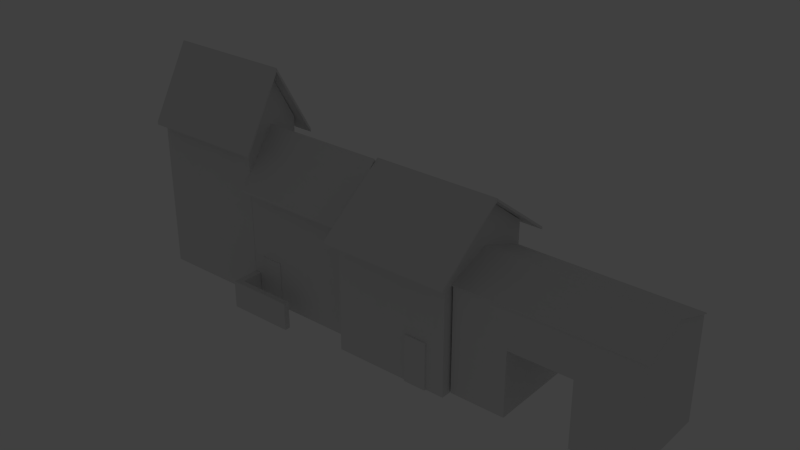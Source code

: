 # Source: House03.blend  (saved by Blender 2.76.0; exported with 4.5.12 LTS)
import bpy
from mathutils import Matrix  # noqa: F401  (used for matrix-valued properties, if any)

bpy.ops.wm.read_factory_settings(use_empty=True)
scene = bpy.context.scene
scene.name = 'Scene'

# ---- collections
col_collection_1 = bpy.data.collections.new('Collection 1'); scene.collection.children.link(col_collection_1)

# ---- materials (node trees are filled in below, after node groups)
mat_material = bpy.data.materials.new('Material')
mat_material.alpha_threshold = 0.0
mat_material.use_transparent_shadow = False
mat_material.roughness = 0.5
mat_material.line_color = (0.0, 0.0, 0.0, 1.0)

# ---- material node trees

# ---- world
world_world = bpy.data.worlds.new('World'); scene.world = world_world
world_world.color = (0.05088, 0.05088, 0.05088)
world_world.use_sun_shadow = False
world_world.sun_shadow_jitter_overblur = 0.0
world_world.cycles.sampling_method = 'MANUAL'
world_world.cycles.sample_map_resolution = 256

# ---- lights
light_lamp_001 = bpy.data.lights.new('Lamp.001', 'POINT')
light_lamp_001.transmission_factor = 0.0
light_lamp_001.cutoff_distance = 30.0
light_lamp_001.energy = 100.0
light_lamp_001.shadow_buffer_clip_start = 1.001
light_lamp_001.shadow_soft_size = 0.1
light_lamp_001.shadow_maximum_resolution = 0.006
light_lamp_001.use_absolute_resolution = True
light_lamp_001.cycles.use_multiple_importance_sampling = False
light_lamp = bpy.data.lights.new('Lamp', 'POINT')
light_lamp.transmission_factor = 0.0
light_lamp.cutoff_distance = 30.0
light_lamp.energy = 100.0
light_lamp.shadow_buffer_clip_start = 1.001
light_lamp.shadow_soft_size = 0.1
light_lamp.shadow_maximum_resolution = 0.006
light_lamp.use_absolute_resolution = True
light_lamp.cycles.use_multiple_importance_sampling = False

# ---- meshes
me_cube_012 = bpy.data.meshes.new('Cube.012')
me_cube_012.from_pydata([(-1.844, -0.6042, -6.511), (-1.844, -0.6042, 1.0), (-1.844, 6.093, -6.511), (-1.844, 6.093, 1.0), (3.527, -0.6042, -6.511), (3.527, -0.6042, 1.0), (3.527, 6.093, -6.511), (3.527, 6.093, 1.0), (-1.844, 2.679, 2.2), (3.527, 2.679, 2.2), (1.762, 6.093, -6.511), (-0.1608, 6.093, -6.511), (-0.1608, -0.6042, -6.511), (1.763, -0.6042, -6.511), (-0.1608, -0.6042, -1.792), (1.754, -0.6042, -1.792), (-0.1608, 6.093, -2.12), (1.754, 6.093, -2.12)], [], [(3, 7, 6, 10, 17, 16, 11, 2), (0, 2, 11, 12), (16, 17, 15, 14), (1, 8, 3, 2, 0), (9, 7, 3, 8), (5, 9, 8, 1), (7, 9, 5, 4, 6), (13, 10, 6, 4), (14, 12, 11, 16), (5, 1, 0, 12, 14, 15, 13, 4), (17, 10, 13, 15)])
_k = set([(0, 1), (0, 2), (0, 12), (1, 5), (1, 8), (2, 3), (2, 11), (3, 7), (3, 8), (4, 5), (4, 6), (4, 13), (5, 9), (6, 7), (6, 10), (7, 9), (8, 9), (10, 13), (10, 17), (11, 12), (11, 16), (12, 14), (13, 15), (14, 15), (14, 16), (15, 17), (16, 17)])
me_cube_012.attributes.new('sharp_edge', 'BOOLEAN', 'EDGE').data.foreach_set('value', [ (min(e.vertices), max(e.vertices)) in _k for e in me_cube_012.edges])
me_cube_012.use_remesh_preserve_volume = False
me_cube_012.use_remesh_preserve_attributes = False
me_cube_012.use_mirror_vertex_groups = False
me_cube_012.update()
me_cube_015 = bpy.data.meshes.new('Cube.015')
me_cube_015.from_pydata([(-4.576, -1.458, 1.811), (-4.576, -1.458, 2.002), (-4.576, 1.458, -2.002), (-4.576, 1.458, -1.811), (4.576, -1.458, 1.811), (4.576, -1.458, 2.002), (4.576, 1.458, -2.002), (4.576, 1.458, -1.811)], [], [(1, 3, 2, 0), (3, 7, 6, 2), (7, 5, 4, 6), (5, 1, 0, 4), (0, 2, 6, 4), (5, 7, 3, 1)])
me_cube_015.use_remesh_preserve_volume = False
me_cube_015.use_remesh_preserve_attributes = False
me_cube_015.use_mirror_vertex_groups = False
me_cube_015.update()
me_cube_014 = bpy.data.meshes.new('Cube.014')
me_cube_014.from_pydata([(-4.576, -1.458, -2.023), (-4.576, -1.458, -1.832), (-4.576, 1.458, 1.832), (-4.576, 1.458, 2.023), (4.576, -1.458, -2.023), (4.576, -1.458, -1.832), (4.576, 1.458, 1.832), (4.576, 1.458, 2.023)], [], [(1, 3, 2, 0), (3, 7, 6, 2), (7, 5, 4, 6), (5, 1, 0, 4), (0, 2, 6, 4), (5, 7, 3, 1)])
me_cube_014.use_remesh_preserve_volume = False
me_cube_014.use_remesh_preserve_attributes = False
me_cube_014.use_mirror_vertex_groups = False
me_cube_014.update()
me_cube_011 = bpy.data.meshes.new('Cube.011')
me_cube_011.from_pydata([(1.0, 3.321, -1.0), (1.0, -1.0, -1.0), (-7.327, -1.0, -1.0), (-7.327, 3.321, -1.0), (1.0, 3.321, 8.222), (1.0, -1.0, 8.222), (-7.327, -1.0, 8.222), (-7.327, 3.321, 8.222), (1.0, 1.16, 11.11), (-3.163, 3.321, 8.222), (-3.163, -1.0, 8.222), (-7.327, 1.16, 11.11), (-3.163, 1.16, 11.11)], [], [(0, 1, 2, 3), (12, 11, 6, 10), (0, 4, 8, 5, 1), (1, 5, 10, 6, 2), (2, 6, 11, 7, 3), (4, 0, 3, 7, 9), (8, 12, 10, 5), (4, 9, 12, 8), (9, 7, 11, 12)])
_k = set([(0, 1), (0, 3), (0, 4), (1, 2), (1, 5), (2, 3), (2, 6), (3, 7), (4, 8), (4, 9), (5, 8), (5, 10), (6, 10), (6, 11), (7, 9), (7, 11), (8, 12), (9, 12), (10, 12), (11, 12)])
me_cube_011.attributes.new('sharp_edge', 'BOOLEAN', 'EDGE').data.foreach_set('value', [ (min(e.vertices), max(e.vertices)) in _k for e in me_cube_011.edges])
me_cube_011.materials.append(mat_material)
me_cube_011.use_remesh_preserve_volume = False
me_cube_011.use_remesh_preserve_attributes = False
me_cube_011.use_mirror_vertex_groups = False
me_cube_011.update()
me_cube_010 = bpy.data.meshes.new('Cube.010')
me_cube_010.from_pydata([(-4.576, -1.458, 1.811), (-4.576, -1.458, 2.002), (-4.576, 1.458, -2.002), (-4.576, 1.458, -1.811), (4.576, -1.458, 1.811), (4.576, -1.458, 2.002), (4.576, 1.458, -2.002), (4.576, 1.458, -1.811)], [], [(1, 3, 2, 0), (3, 7, 6, 2), (7, 5, 4, 6), (5, 1, 0, 4), (0, 2, 6, 4), (5, 7, 3, 1)])
me_cube_010.use_remesh_preserve_volume = False
me_cube_010.use_remesh_preserve_attributes = False
me_cube_010.use_mirror_vertex_groups = False
me_cube_010.update()
me_cube_009 = bpy.data.meshes.new('Cube.009')
me_cube_009.from_pydata([(-4.576, -1.458, -2.023), (-4.576, -1.458, -1.832), (-4.576, 1.458, 1.832), (-4.576, 1.458, 2.023), (4.576, -1.458, -2.023), (4.576, -1.458, -1.832), (4.576, 1.458, 1.832), (4.576, 1.458, 2.023)], [], [(1, 3, 2, 0), (3, 7, 6, 2), (7, 5, 4, 6), (5, 1, 0, 4), (0, 2, 6, 4), (5, 7, 3, 1)])
me_cube_009.use_remesh_preserve_volume = False
me_cube_009.use_remesh_preserve_attributes = False
me_cube_009.use_mirror_vertex_groups = False
me_cube_009.update()
me_cube_008 = bpy.data.meshes.new('Cube.008')
me_cube_008.from_pydata([(-2.678, 10.0, -4.258), (-2.678, 10.0, -0.8315), (-2.678, 10.28, -4.258), (-2.678, 10.28, -0.8315), (-1.06, 10.0, -4.258), (-1.06, 10.0, -0.8315), (-1.06, 10.28, -4.258), (-1.06, 10.28, -0.8315)], [], [(1, 3, 2, 0), (3, 7, 6, 2), (7, 5, 4, 6), (5, 1, 0, 4), (0, 2, 6, 4), (5, 7, 3, 1)])
me_cube_008.use_remesh_preserve_volume = False
me_cube_008.use_remesh_preserve_attributes = False
me_cube_008.use_mirror_vertex_groups = False
me_cube_008.update()
me_cube_007 = bpy.data.meshes.new('Cube.007')
me_cube_007.from_pydata([(-2.678, 10.0, -4.258), (-2.678, 10.0, -0.8315), (-2.678, 10.28, -4.258), (-2.678, 10.28, -0.8315), (-1.06, 10.0, -4.258), (-1.06, 10.0, -0.8315), (-1.06, 10.28, -4.258), (-1.06, 10.28, -0.8315)], [], [(1, 3, 2, 0), (3, 7, 6, 2), (7, 5, 4, 6), (5, 1, 0, 4), (0, 2, 6, 4), (5, 7, 3, 1)])
me_cube_007.use_remesh_preserve_volume = False
me_cube_007.use_remesh_preserve_attributes = False
me_cube_007.use_mirror_vertex_groups = False
me_cube_007.update()
me_cube_006 = bpy.data.meshes.new('Cube.006')
me_cube_006.from_pydata([(-1.912, -0.1218, -1.0), (-1.912, -0.1218, 1.0), (-1.912, 1.859, -1.0), (-1.912, 1.859, 1.0), (2.857, -0.1218, -1.0), (2.857, -0.1218, 1.0), (-1.912, -0.1218, 0.0), (-1.912, 0.2873, 1.0), (-1.912, 1.859, 0.0), (-1.912, 0.2873, -1.0), (-1.424, 1.859, 1.0), (-1.424, 1.859, -1.0), (2.857, 0.2873, 1.0), (2.857, -0.1218, 0.0), (2.857, 0.2873, -1.0), (-1.424, -0.1218, 1.0), (-1.424, -0.1218, -1.0), (-1.424, 0.2873, 1.0), (-1.424, 0.2873, -1.0), (-1.424, -0.1218, 0.0), (2.857, 0.2873, 0.0), (-1.424, 1.859, 0.0), (-1.912, 0.2873, 0.0)], [], [(22, 8, 2, 9), (20, 13, 4, 14), (19, 6, 0, 16), (18, 17, 12, 20, 14), (17, 10, 3, 7), (15, 17, 7, 1), (5, 12, 17, 15), (16, 18, 14, 4), (0, 9, 18, 16), (9, 2, 11, 18), (13, 19, 16, 4), (5, 15, 19, 13), (15, 1, 6, 19), (12, 5, 13, 20), (8, 21, 11, 2), (3, 10, 21, 8), (18, 11, 21, 10, 17), (6, 22, 9, 0), (1, 7, 22, 6), (7, 3, 8, 22)])
me_cube_006.use_remesh_preserve_volume = False
me_cube_006.use_remesh_preserve_attributes = False
me_cube_006.use_mirror_vertex_groups = False
me_cube_006.update()
me_cube_005 = bpy.data.meshes.new('Cube.005')
me_cube_005.from_pydata([(1.0, 3.321, -1.0), (1.0, -1.0, -1.0), (-7.327, -1.0, -1.0), (-7.327, 3.321, -1.0), (1.0, 3.321, 8.222), (1.0, -1.0, 8.222), (-7.327, -1.0, 8.222), (-7.327, 3.321, 8.222), (1.0, 1.16, 11.11), (-3.163, 3.321, 8.222), (-3.163, -1.0, 8.222), (-7.327, 1.16, 11.11), (-3.163, 1.16, 11.11)], [], [(0, 1, 2, 3), (12, 11, 6, 10), (0, 4, 8, 5, 1), (1, 5, 10, 6, 2), (2, 6, 11, 7, 3), (4, 0, 3, 7, 9), (8, 12, 10, 5), (4, 9, 12, 8), (9, 7, 11, 12)])
_k = set([(0, 1), (0, 3), (0, 4), (1, 2), (1, 5), (2, 3), (2, 6), (3, 7), (4, 8), (4, 9), (5, 8), (5, 10), (6, 10), (6, 11), (7, 9), (7, 11), (8, 12), (9, 12), (10, 12), (11, 12)])
me_cube_005.attributes.new('sharp_edge', 'BOOLEAN', 'EDGE').data.foreach_set('value', [ (min(e.vertices), max(e.vertices)) in _k for e in me_cube_005.edges])
me_cube_005.materials.append(mat_material)
me_cube_005.use_remesh_preserve_volume = False
me_cube_005.use_remesh_preserve_attributes = False
me_cube_005.use_mirror_vertex_groups = False
me_cube_005.update()
me_cube_004 = bpy.data.meshes.new('Cube.004')
me_cube_004.from_pydata([(-4.576, -1.458, 1.811), (-4.576, -1.458, 2.002), (-4.576, 1.458, -2.002), (-4.576, 1.458, -1.811), (4.576, -1.458, 1.811), (4.576, -1.458, 2.002), (4.576, 1.458, -2.002), (4.576, 1.458, -1.811)], [], [(1, 3, 2, 0), (3, 7, 6, 2), (7, 5, 4, 6), (5, 1, 0, 4), (0, 2, 6, 4), (5, 7, 3, 1)])
me_cube_004.use_remesh_preserve_volume = False
me_cube_004.use_remesh_preserve_attributes = False
me_cube_004.use_mirror_vertex_groups = False
me_cube_004.update()
me_cube_003 = bpy.data.meshes.new('Cube.003')
me_cube_003.from_pydata([(-4.576, -1.458, -2.023), (-4.576, -1.458, -1.832), (-4.576, 1.458, 1.832), (-4.576, 1.458, 2.023), (4.576, -1.458, -2.023), (4.576, -1.458, -1.832), (4.576, 1.458, 1.832), (4.576, 1.458, 2.023)], [], [(1, 3, 2, 0), (3, 7, 6, 2), (7, 5, 4, 6), (5, 1, 0, 4), (0, 2, 6, 4), (5, 7, 3, 1)])
me_cube_003.use_remesh_preserve_volume = False
me_cube_003.use_remesh_preserve_attributes = False
me_cube_003.use_mirror_vertex_groups = False
me_cube_003.update()
me_cube_002 = bpy.data.meshes.new('Cube.002')
me_cube_002.from_pydata([(-4.576, -1.458, -2.023), (-4.576, -1.458, -1.832), (-4.576, 1.458, 1.832), (-4.576, 1.458, 2.023), (4.576, -1.458, -2.023), (4.576, -1.458, -1.832), (4.576, 1.458, 1.832), (4.576, 1.458, 2.023)], [], [(1, 3, 2, 0), (3, 7, 6, 2), (7, 5, 4, 6), (5, 1, 0, 4), (0, 2, 6, 4), (5, 7, 3, 1)])
me_cube_002.use_remesh_preserve_volume = False
me_cube_002.use_remesh_preserve_attributes = False
me_cube_002.use_mirror_vertex_groups = False
me_cube_002.update()
me_cube_001 = bpy.data.meshes.new('Cube.001')
me_cube_001.from_pydata([(-4.576, -1.458, 1.811), (-4.576, -1.458, 2.002), (-4.576, 1.458, -2.002), (-4.576, 1.458, -1.811), (4.576, -1.458, 1.811), (4.576, -1.458, 2.002), (4.576, 1.458, -2.002), (4.576, 1.458, -1.811)], [], [(1, 3, 2, 0), (3, 7, 6, 2), (7, 5, 4, 6), (5, 1, 0, 4), (0, 2, 6, 4), (5, 7, 3, 1)])
me_cube_001.use_remesh_preserve_volume = False
me_cube_001.use_remesh_preserve_attributes = False
me_cube_001.use_mirror_vertex_groups = False
me_cube_001.update()
me_cube = bpy.data.meshes.new('Cube')
me_cube.from_pydata([(1.0, 3.321, -1.0), (1.0, -1.0, -1.0), (-7.327, -1.0, -1.0), (-7.327, 3.321, -1.0), (1.0, 3.321, 8.222), (1.0, -1.0, 8.222), (-7.327, -1.0, 8.222), (-7.327, 3.321, 8.222), (1.0, 1.16, 11.11), (-3.163, 3.321, 8.222), (-3.163, -1.0, 8.222), (-7.327, 1.16, 11.11), (-3.163, 1.16, 11.11)], [], [(0, 1, 2, 3), (12, 11, 6, 10), (0, 4, 8, 5, 1), (1, 5, 10, 6, 2), (2, 6, 11, 7, 3), (4, 0, 3, 7, 9), (8, 12, 10, 5), (4, 9, 12, 8), (9, 7, 11, 12)])
_k = set([(0, 1), (0, 3), (0, 4), (1, 2), (1, 5), (2, 3), (2, 6), (3, 7), (4, 8), (4, 9), (5, 8), (5, 10), (6, 10), (6, 11), (7, 9), (7, 11), (8, 12), (9, 12), (10, 12), (11, 12)])
me_cube.attributes.new('sharp_edge', 'BOOLEAN', 'EDGE').data.foreach_set('value', [ (min(e.vertices), max(e.vertices)) in _k for e in me_cube.edges])
me_cube.materials.append(mat_material)
me_cube.use_remesh_preserve_volume = False
me_cube.use_remesh_preserve_attributes = False
me_cube.use_mirror_vertex_groups = False
me_cube.update()

# ---- objects
ob_cube_012 = bpy.data.objects.new('Cube.012', me_cube_012)
ob_cube_014 = bpy.data.objects.new('Cube.014', me_cube_015)
ob_cube_013 = bpy.data.objects.new('Cube.013', me_cube_014)
ob_cube_011 = bpy.data.objects.new('Cube.011', me_cube_011)
ob_cube_010 = bpy.data.objects.new('Cube.010', me_cube_010)
ob_cube_009 = bpy.data.objects.new('Cube.009', me_cube_009)
ob_cube_008 = bpy.data.objects.new('Cube.008', me_cube_008)
ob_cube_007 = bpy.data.objects.new('Cube.007', me_cube_007)
ob_cube_006 = bpy.data.objects.new('Cube.006', me_cube_006)
ob_lamp_001 = bpy.data.objects.new('Lamp.001', light_lamp_001)
ob_cube_005 = bpy.data.objects.new('Cube.005', me_cube_005)
ob_cube_004 = bpy.data.objects.new('Cube.004', me_cube_004)
ob_cube_003 = bpy.data.objects.new('Cube.003', me_cube_003)
ob_cube_002 = bpy.data.objects.new('Cube.002', me_cube_002)
ob_cube_001 = bpy.data.objects.new('Cube.001', me_cube_001)
ob_cube = bpy.data.objects.new('Cube', me_cube)
ob_lamp = bpy.data.objects.new('Lamp', light_lamp)

# ---- transforms, parenting, visibility, modifiers, constraints
ob_cube_012.location = (20.07, -1.078, 6.745)
ob_cube_012.scale = (2.328, 1.0, 1.0)
ob_cube_012.lineart.crease_threshold = 0.0
ob_cube_014.location = (20.37, 3.248, 8.41)
ob_cube_014.scale = (1.767, 1.139, 0.3208)
ob_cube_014.lineart.crease_threshold = 0.0
ob_cube_013.location = (20.37, -0.07054, 8.41)
ob_cube_013.scale = (1.767, 1.139, 0.3208)
ob_cube_013.lineart.crease_threshold = 0.0
ob_cube_011.location = (14.65, -0.5772, 1.152)
ob_cube_011.scale = (1.0, 1.737, 1.0)
ob_cube_011.lock_rotations_4d = False
ob_cube_011.empty_display_type = 'ARROWS'
ob_cube_011.lineart.crease_threshold = 0.0
ob_cube_010.location = (11.89, 3.993, 10.44)
ob_cube_010.scale = (1.0, 1.737, 1.0)
ob_cube_010.lineart.crease_threshold = 0.0
ob_cube_009.location = (11.89, -1.067, 10.44)
ob_cube_009.scale = (1.0, 1.737, 1.0)
ob_cube_009.lineart.crease_threshold = 0.0
ob_cube_008.location = (15.38, -12.43, 4.392)
ob_cube_008.lineart.crease_threshold = 0.0
ob_cube_007.location = (1.703, -11.06, 4.392)
ob_cube_007.lineart.crease_threshold = 0.0
ob_cube_006.location = (0.02942, -2.877, 1.145)
ob_cube_006.lineart.crease_threshold = 0.0
ob_lamp_001.location = (1.241, 1.005, 7.796)
ob_lamp_001.rotation_euler = (0.6503, 0.05522, 1.866)
ob_lamp_001.scale = (1.001, 1.132, 1.219)
ob_lamp_001.lock_rotations_4d = False
ob_lamp_001.empty_display_type = 'ARROWS'
ob_lamp_001.color = (0.0, 0.0, 0.0, 0.0)
ob_lamp_001.lineart.crease_threshold = 0.0
ob_cube_005.location = (-2.836, 0.0, 1.471)
ob_cube_005.scale = (1.0, 1.0, 1.331)
ob_cube_005.lock_rotations_4d = False
ob_cube_005.empty_display_type = 'ARROWS'
ob_cube_005.lineart.crease_threshold = 0.0
ob_cube_004.location = (-5.602, 2.631, 13.84)
ob_cube_004.scale = (1.0, 1.0, 1.331)
ob_cube_004.lineart.crease_threshold = 0.0
ob_cube_003.location = (-5.602, -0.2822, 13.84)
ob_cube_003.scale = (1.0, 1.0, 1.331)
ob_cube_003.lineart.crease_threshold = 0.0
ob_cube_002.location = (2.714, -0.2822, 10.44)
ob_cube_002.lineart.crease_threshold = 0.0
ob_cube_001.location = (2.714, 2.631, 10.44)
ob_cube_001.lineart.crease_threshold = 0.0
ob_cube.location = (5.481, 0.0, 1.152)
ob_cube.lock_rotations_4d = False
ob_cube.empty_display_type = 'ARROWS'
ob_cube.lineart.crease_threshold = 0.0
ob_lamp.location = (9.557, 1.005, 5.904)
ob_lamp.rotation_euler = (0.6503, 0.05522, 1.866)
ob_lamp.lock_rotations_4d = False
ob_lamp.empty_display_type = 'ARROWS'
ob_lamp.color = (0.0, 0.0, 0.0, 0.0)
ob_lamp.lineart.crease_threshold = 0.0

# ---- collection membership
col_collection_1.objects.link(ob_cube_012)
col_collection_1.objects.link(ob_cube_014)
col_collection_1.objects.link(ob_cube_013)
col_collection_1.objects.link(ob_cube_011)
col_collection_1.objects.link(ob_cube_010)
col_collection_1.objects.link(ob_cube_009)
col_collection_1.objects.link(ob_cube_008)
col_collection_1.objects.link(ob_cube_007)
col_collection_1.objects.link(ob_cube_006)
col_collection_1.objects.link(ob_lamp_001)
col_collection_1.objects.link(ob_cube_005)
col_collection_1.objects.link(ob_cube_004)
col_collection_1.objects.link(ob_cube_003)
col_collection_1.objects.link(ob_cube_002)
col_collection_1.objects.link(ob_cube_001)
col_collection_1.objects.link(ob_cube)
col_collection_1.objects.link(ob_lamp)

# ---- scene / render settings (as saved in the file)
scene.frame_start = 1; scene.frame_end = 250; scene.frame_set(1)
scene.render.engine = 'BLENDER_EEVEE_NEXT'
scene.render.resolution_percentage = 50
scene.render.dither_intensity = 0.0
scene.cycles.use_denoising = False
scene.cycles.samples = 10
scene.cycles.sampling_pattern = 'TABULATED_SOBOL'
scene.cycles.light_sampling_threshold = 0.0
scene.cycles.use_adaptive_sampling = False
scene.cycles.use_light_tree = False
scene.cycles.blur_glossy = 0.0
scene.cycles.pixel_filter_type = 'GAUSSIAN'
scene.cycles.sample_clamp_indirect = 0.0
scene.view_settings.view_transform = 'Standard'
bpy.context.view_layer.update()

# ---- added for rendering (the .blend has no active camera): camera
cam_auto = bpy.data.cameras.new('AutoCamera')
cam_auto.lens = 50.0
cam_auto.sensor_width = 36.0
cam_auto.clip_end = 1000.0
ob_auto_camera = bpy.data.objects.new('AutoCamera', cam_auto)
scene.collection.objects.link(ob_auto_camera)
ob_auto_camera.location = (49.0859, -46.4727, 40.2886)
ob_auto_camera.rotation_euler = (1.09748, -7.21219e-08, 0.694738)
scene.camera = ob_auto_camera
bpy.context.view_layer.update()
